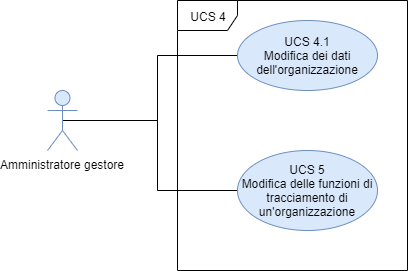

The diagram above was exported from draw.io. Its source (the exported page's mxGraphModel, read from the mxfile embedded in the PNG):
<mxGraphModel dx="2377" dy="787" grid="1" gridSize="10" guides="1" tooltips="1" connect="1" arrows="1" fold="1" page="1" pageScale="1" pageWidth="827" pageHeight="1169" math="0" shadow="0">
  <root>
    <mxCell id="0" />
    <mxCell id="1" parent="0" />
    <mxCell id="-efNrU_87PF0cv-lr_qZ-2" style="edgeStyle=orthogonalEdgeStyle;rounded=0;orthogonalLoop=1;jettySize=auto;html=1;entryX=0;entryY=0.5;entryDx=0;entryDy=0;endArrow=none;endFill=0;" edge="1" parent="1" source="hOM0fP-9XLG2WQnrnWKS-2" target="hOM0fP-9XLG2WQnrnWKS-6">
      <mxGeometry relative="1" as="geometry" />
    </mxCell>
    <mxCell id="-efNrU_87PF0cv-lr_qZ-3" style="edgeStyle=orthogonalEdgeStyle;rounded=0;orthogonalLoop=1;jettySize=auto;html=1;entryX=0;entryY=0.5;entryDx=0;entryDy=0;exitX=0.5;exitY=0.5;exitDx=0;exitDy=0;exitPerimeter=0;endArrow=none;endFill=0;" edge="1" parent="1" source="hOM0fP-9XLG2WQnrnWKS-2" target="hOM0fP-9XLG2WQnrnWKS-7">
      <mxGeometry relative="1" as="geometry" />
    </mxCell>
    <mxCell id="hOM0fP-9XLG2WQnrnWKS-2" value="Amministratore gestore" style="shape=umlActor;verticalLabelPosition=bottom;labelBackgroundColor=#ffffff;verticalAlign=top;html=1;outlineConnect=0;fillColor=#dae8fc;strokeColor=#6c8ebf;" parent="1" vertex="1">
      <mxGeometry x="40" y="150" width="30" height="60" as="geometry" />
    </mxCell>
    <mxCell id="hOM0fP-9XLG2WQnrnWKS-5" value="UCS 4" style="shape=umlFrame;whiteSpace=wrap;html=1;" parent="1" vertex="1">
      <mxGeometry x="170" y="60" width="230" height="270" as="geometry" />
    </mxCell>
    <mxCell id="hOM0fP-9XLG2WQnrnWKS-6" value="UCS 4.1&lt;br&gt;Modifica dei dati dell'organizzazione" style="ellipse;whiteSpace=wrap;html=1;fillColor=#dae8fc;strokeColor=#6c8ebf;" parent="1" vertex="1">
      <mxGeometry x="230" y="80" width="140" height="70" as="geometry" />
    </mxCell>
    <mxCell id="hOM0fP-9XLG2WQnrnWKS-7" value="UCS 5&lt;br&gt;Modifica delle funzioni di tracciamento di un'organizzazione" style="ellipse;whiteSpace=wrap;html=1;fillColor=#dae8fc;strokeColor=#6c8ebf;" parent="1" vertex="1">
      <mxGeometry x="230" y="210" width="140" height="80" as="geometry" />
    </mxCell>
  </root>
</mxGraphModel>